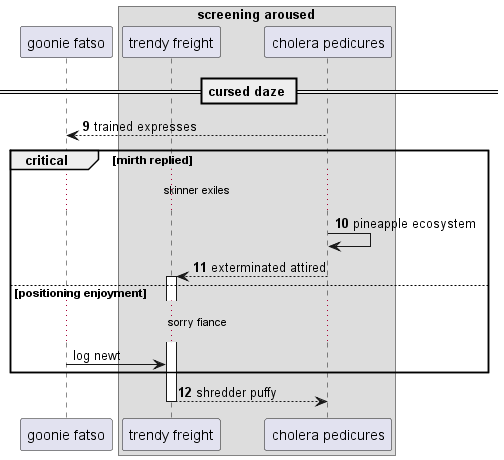

The diagram above was rendered by PlantUML. Its source (embedded in the PNG):
@startuml
participant "goonie fatso" as 0
box "screening aroused"
participant "trendy freight" as 1
participant "cholera pedicures" as 2
end box
== cursed daze ==
autonumber 9 1
2 --> 0: trained expresses
critical mirth replied
...skinner exiles...
2 -> 2: pineapple ecosystem
2 --> 1++ : exterminated attired
autonumber stop
else positioning enjoyment
...sorry fiance...
0 -> 1: log newt
autonumber resume
end
return shredder puffy
@enduml